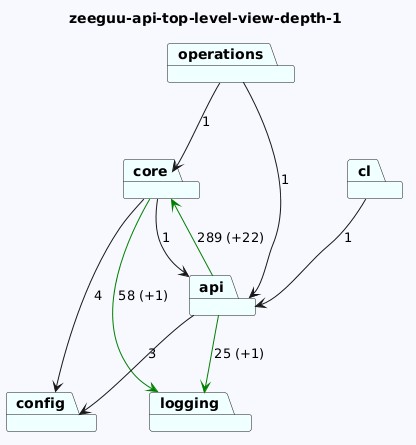

The diagram above was rendered by PlantUML. Its source (embedded in the PNG):
@startuml
skinparam backgroundColor GhostWhite
title zeeguu-api-top-level-view-depth-1
package "operations" #Azure
package "core" #Azure
package "cl" #Azure
package "config" #Azure
package "logging" #Azure
package "api" #Azure
"operations"-->"api"  : 1
"operations"-->"core"  : 1
"core"-->"logging" #Green : 58 (+1)
"core"-->"config"  : 4
"core"-->"api"  : 1
"cl"-->"api"  : 1


"api"-->"config"  : 3
"api"-->"logging" #Green : 25 (+1)
"api"-->"core" #Green : 289 (+22)
@enduml